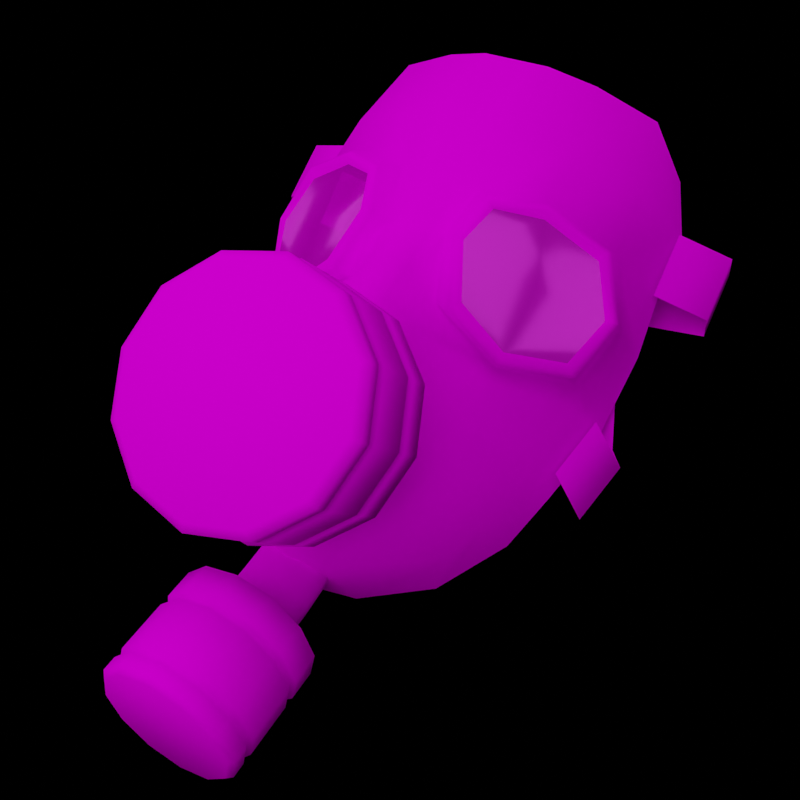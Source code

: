 # Source: gasmask_render.blend  (saved by Blender 3.6.13; exported with 4.5.12 LTS)
import bpy
from mathutils import Matrix  # noqa: F401  (used for matrix-valued properties, if any)

bpy.ops.wm.read_factory_settings(use_empty=True)
scene = bpy.context.scene
scene.name = 'Scene'

# ---- collections
col_collection = bpy.data.collections.new('Collection'); scene.collection.children.link(col_collection)

# ---- images (referenced by path relative to the original .blend; pixels are not part of the script)
import os
ASSET_DIR = os.environ.get("B2B_ASSET_DIR", "")  # directory of the original .blend (textures are referenced by path, not embedded)
HERE = os.path.dirname(os.path.abspath(__file__))  # packed textures are extracted next to this script under _unpacked/

def load_image(name, relpath, width, height, colorspace="sRGB"):
    """Load a texture the original file referenced (path relative to the .blend, or extracted next to this script)."""
    p = next((c for c in (os.path.join(HERE, relpath), os.path.join(ASSET_DIR, relpath)) if relpath and os.path.exists(c)), "")
    if p:
        img = bpy.data.images.load(p, check_existing=True)
        img.name = name
    else:  # same state as the original file: an image datablock whose file is absent (Cycles renders it pink)
        img = bpy.data.images.new(name, width, height)
        img.source = "FILE"
        img.filepath = "//" + (relpath or name)
    img.colorspace_settings.name = colorspace
    return img
img_gas_mask_png = load_image('gas_mask.png', 'gas_mask.png', 1024, 1024, 'sRGB')

# ---- materials (node trees are filled in below, after node groups)
mat_gas_mask = bpy.data.materials.new('gas_mask')
mat_gas_mask.use_transparent_shadow = False
mat_gas_mask.diffuse_color = (0.5882, 0.5882, 0.5882, 1.0)
mat_gas_mask.roughness = 0.0
mat_gas_mask.specular_intensity = 1.0
mat_gas_mask.metallic = 0.3
mat_lens = bpy.data.materials.new('lens')
mat_lens.use_transparent_shadow = False
mat_lens.diffuse_color = (0.5882, 0.5882, 0.5882, 1.0)
mat_lens.roughness = 0.0
mat_lens.specular_intensity = 1.0
mat_lens.metallic = 0.3

# ---- material node trees
mat_gas_mask.use_nodes = True; mat_gas_mask.node_tree.nodes.clear()
_N = mat_gas_mask.node_tree.nodes; _L = mat_gas_mask.node_tree.links
n0 = _N.new('ShaderNodeBsdfPrincipled'); n0.name = 'Principled BSDF'; n0.location = (10, 300)
n0.distribution = 'GGX'
n0.subsurface_method = 'RANDOM_WALK_SKIN'
n0.inputs[2].default_value = 0.0
n0.inputs[3].default_value = 1.45
n0.inputs[13].default_value = 0.0
n0.inputs[27].default_value = (0.0, 0.0, 0.0, 1.0)
n0.inputs[28].default_value = 1.0
n1 = _N.new('ShaderNodeOutputMaterial'); n1.name = 'Material Output'; n1.location = (300, 300)
n2 = _N.new('ShaderNodeNormalMap'); n2.name = 'Normal Map'; n2.location = (-300, -300)
n2.label = 'Normal/Map'
n3 = _N.new('ShaderNodeTexImage'); n3.name = 'Image Texture'; n3.location = (-300, 600)
n3.image = img_gas_mask_png
_L.new(n0.outputs[0], n1.inputs[0])
_L.new(n2.outputs[0], n0.inputs[5])
_L.new(n3.outputs[0], n0.inputs[0])
n1.is_active_output = True
mat_lens.use_nodes = True; mat_lens.node_tree.nodes.clear()
_N = mat_lens.node_tree.nodes; _L = mat_lens.node_tree.links
n0 = _N.new('ShaderNodeBsdfPrincipled'); n0.name = 'Principled BSDF'; n0.location = (10, 300)
n0.distribution = 'GGX'
n0.subsurface_method = 'RANDOM_WALK_SKIN'
n0.inputs[1].default_value = 0.3
n0.inputs[2].default_value = 0.1746
n0.inputs[3].default_value = 1.45
n0.inputs[4].default_value = 0.6509
n0.inputs[13].default_value = 0.4762
n0.inputs[27].default_value = (0.0, 0.0, 0.0, 1.0)
n0.inputs[28].default_value = 1.0
n1 = _N.new('ShaderNodeOutputMaterial'); n1.name = 'Material Output'; n1.location = (300, 300)
n2 = _N.new('ShaderNodeNormalMap'); n2.name = 'Normal Map'; n2.location = (-300, -300)
n2.label = 'Normal/Map'
n3 = _N.new('ShaderNodeTexImage'); n3.name = 'Image Texture'; n3.location = (-280, 280)
n3.image = img_gas_mask_png
_L.new(n0.outputs[0], n1.inputs[0])
_L.new(n2.outputs[0], n0.inputs[5])
_L.new(n3.outputs[0], n0.inputs[0])
n1.is_active_output = True

# ---- world
world_world = bpy.data.worlds.new('World'); scene.world = world_world
world_world.use_nodes = True; world_world.node_tree.nodes.clear()
_N = world_world.node_tree.nodes; _L = world_world.node_tree.links
n0 = _N.new('ShaderNodeOutputWorld'); n0.name = 'World Output'; n0.location = (300, 300)
n1 = _N.new('ShaderNodeBackground'); n1.name = 'Background'; n1.location = (10, 300)
n1.inputs[0].default_value = (0.0, 0.0, 0.0, 1.0)
_L.new(n1.outputs[0], n0.inputs[0])
n0.is_active_output = True
world_world.color = (0.05088, 0.05088, 0.05088)
world_world.use_sun_shadow = False
world_world.sun_shadow_jitter_overblur = 0.0

# ---- cameras
cam_camera_001 = bpy.data.cameras.new('Camera.001')
cam_camera_001.show_background_images = True

# ---- lights
light_area = bpy.data.lights.new('Area', 'AREA')
light_area.transmission_factor = 0.0
light_area.energy = 21.21
light_area.shadow_maximum_resolution = 0.006
light_area.use_absolute_resolution = True
light_area.size = 1.0
light_area.size_y = 1.0
light_area_004 = bpy.data.lights.new('Area.004', 'AREA')
light_area_004.transmission_factor = 0.0
light_area_004.energy = 2.356
light_area_004.shadow_maximum_resolution = 0.006
light_area_004.use_absolute_resolution = True
light_area_004.size = 1.0
light_area_004.size_y = 1.0

# ---- meshes
me_mesh_008 = bpy.data.meshes.new('Mesh.008')
me_mesh_008.from_pydata([(-0.8559, 3.358, -2.127), (-0.6211, 3.298, -1.402), (-0.4176, 3.102, -1.469), (-0.6317, 3.147, -2.314), (-1.6, 3.01, -2.42), (-1.489, 2.78, -2.593), (-2.54, 2.391, -2.266), (-2.531, 1.958, -2.453), (-2.93, 1.893, -1.447), (-2.854, 1.428, -1.523), (-2.63, 1.765, -0.4863), (-2.57, 1.301, -0.5291), (-1.719, 2.403, -0.1048), (-1.599, 2.169, -0.1416), (-0.9018, 3.001, -0.4962), (-0.6765, 2.917, -0.5287), (-0.9537, 3.356, -2.044), (-0.7456, 3.3, -1.396), (-1.623, 3.034, -2.308), (-2.496, 2.462, -2.165), (-2.864, 2.004, -1.412), (-2.592, 1.889, -0.5351), (-1.757, 2.472, -0.1883), (-1.009, 3.017, -0.5539), (-0.82, 3.304, -1.399), (-2.416, 2.348, -2.091), (-2.762, 1.99, -1.402), (-2.497, 1.994, -0.6187), (-1.756, 2.513, -0.2813), (-0.2093, 3.139, -1.502), (-0.2295, 3.154, -2.307), (-0.2698, 3.403, -0.7486), (-1.585, 2.151, 0.09565), (-0.6925, 3.128, -0.01885), (-0.2754, 3.622, -0.1782), (-1.557, 2.163, 0.7516), (-0.6083, 3.296, 0.7244), (-0.2776, 3.551, 0.4506), (-2.494, 1.231, -0.2162), (-2.294, 1.155, 0.6275), (-2.995, 0.7306, -2.439), (-3.035, 0.5461, -1.54), (-2.947, 0.4032, -0.4842), (-2.947, 0.4179, -0.2959), (-2.692, 0.3462, 0.65), (-0.6332, 2.979, -3.493), (-1.454, 2.643, -3.515), (-2.447, 1.927, -3.521), (-0.2262, 3.012, -3.496), (-2.995, 0.8936, -3.498), (-1.23, 2.342, -4.825), (-2.166, 1.826, -4.785), (-2.667, 1.098, -4.303), (0.03105, 3.138, -1.502), (0.03105, 3.154, -2.307), (0.03105, 3.462, -0.7732), (0.03105, 3.676, -0.1933), (0.03105, 3.56, 0.4683), (0.03105, 3.013, -3.496), (0.03105, 2.665, -4.772), (0.03105, 3.438, 0.7777), (-1.527, 2.333, 1.342), (-2.215, 1.279, 1.145), (-1.479, 2.284, 1.953), (-2.139, 1.251, 1.846), (-1.158, 1.842, 2.9), (-0.568, 2.173, 3.319), (-1.866, 1.2, 2.501), (0.03105, 2.277, 3.477), (-1.614, 0.4538, 2.9), (-0.57, 0.6137, 3.396), (0.03105, 0.8129, 3.659), (-2.308, 0.3177, 1.875), (-2.596, 0.3103, 0.9562), (-0.3355, 3.767, 1.943), (-0.4698, 3.228, 2.013), (-0.3355, 3.808, 1.525), (-0.4724, 3.364, 1.408), (0.03105, 3.82, 1.405), (0.03105, 3.46, 1.226), (-0.5013, 2.665, -4.772), (-0.18, 2.665, -4.772), (-3.845, 0.6138, -2.424), (-3.023, 0.9274, -2.432), (-3.023, 0.9797, -3.495), (-3.845, 0.666, -3.487), (-3.829, 0.2653, -2.305), (-3.829, 0.3176, -3.367), (-2.875, 0.1083, -2.246), (-2.875, 0.122, -3.31), (-3.25, 0.4628, 1.117), (-2.721, 0.7861, 0.6654), (-2.975, 0.8238, -0.2817), (-3.505, 0.5005, 0.1701), (-2.997, 0.2993, 0.8575), (-3.252, 0.337, -0.08959), (-2.662, 0.1159, -0.008868), (-2.916, 0.1256, -0.9569), (0.918, 3.358, -2.127), (0.6938, 3.147, -2.314), (0.4797, 3.102, -1.469), (0.6832, 3.298, -1.402), (1.662, 3.01, -2.42), (1.551, 2.78, -2.593), (2.602, 2.391, -2.266), (2.593, 1.958, -2.453), (2.992, 1.893, -1.447), (2.916, 1.428, -1.523), (2.693, 1.765, -0.4863), (2.632, 1.301, -0.5291), (1.781, 2.403, -0.1048), (1.661, 2.169, -0.1416), (0.9639, 3.001, -0.4962), (0.7386, 2.917, -0.5287), (1.016, 3.356, -2.044), (0.8077, 3.3, -1.396), (1.685, 3.034, -2.308), (2.558, 2.462, -2.165), (2.926, 2.004, -1.412), (2.654, 1.889, -0.535), (1.819, 2.472, -0.1883), (1.071, 3.017, -0.5539), (1.073, 3.287, -1.985), (0.8773, 3.304, -1.399), (1.674, 2.895, -2.219), (2.812, 1.99, -1.387), (2.567, 1.994, -0.6132), (0.2714, 3.139, -1.502), (0.2916, 3.154, -2.307), (0.3319, 3.403, -0.7486), (1.647, 2.151, 0.09566), (0.7546, 3.128, -0.01885), (0.3375, 3.622, -0.1782), (1.62, 2.163, 0.7516), (0.6704, 3.296, 0.7244), (0.3397, 3.551, 0.4506), (2.556, 1.231, -0.2162), (2.356, 1.155, 0.6275), (3.057, 0.7306, -2.439), (3.097, 0.5461, -1.54), (3.009, 0.4032, -0.4842), (3.009, 0.4179, -0.2959), (2.754, 0.3462, 0.65), (0.6953, 2.979, -3.493), (1.516, 2.643, -3.515), (2.509, 1.927, -3.521), (0.2883, 3.012, -3.496), (3.057, 0.8936, -3.498), (0.5634, 2.665, -4.772), (1.292, 2.342, -4.825), (2.228, 1.826, -4.785), (2.73, 1.098, -4.303), (1.589, 2.333, 1.342), (2.277, 1.279, 1.145), (1.541, 2.284, 1.953), (2.201, 1.251, 1.846), (1.22, 1.802, 3.04), (0.6301, 2.131, 3.445), (1.928, 1.2, 2.501), (0.632, 0.5736, 3.536), (1.676, 0.4538, 2.9), (2.371, 0.3177, 1.875), (2.658, 0.3103, 0.9562), (0.3976, 3.767, 1.943), (0.03105, 3.768, 2.044), (0.03105, 3.293, 2.207), (0.5319, 3.228, 2.013), (0.3976, 3.808, 1.525), (0.5345, 3.364, 1.408), (-1.561, 4.284, 0.9885), (-1.803, 3.667, 1.769), (-1.803, 4.076, 1.866), (-0.9015, 4.436, 0.3463), (-0.9015, 4.027, 0.2493), (0.9017, 4.436, 0.3463), (0.9017, 4.027, 0.2493), (0.000107, 4.083, 0.01423), (0.000107, 4.492, 0.1113), (1.562, 4.284, 0.9885), (1.803, 4.076, 1.866), (1.562, 3.868, 2.743), (1.562, 3.459, 2.646), (0.9017, 3.716, 3.385), (0.000108, 3.661, 3.629), (0.000108, 3.265, 3.63), (-0.9015, 3.716, 3.385), (-1.561, 3.868, 2.743), (-1.561, 3.459, 2.646), (1.562, 3.875, 0.8915), (1.803, 3.667, 1.769), (-1.561, 3.875, 0.8915), (-0.9015, 3.307, 3.288), (0.9017, 3.307, 3.288), (1.441, 5.17, 2.98), (1.664, 5.362, 2.171), (1.441, 5.554, 1.361), (0.000108, 4.979, 3.789), (0.8319, 5.03, 3.573), (-1.441, 5.17, 2.98), (-0.8317, 5.03, 3.573), (-1.441, 5.554, 1.361), (-1.664, 5.362, 2.171), (0.000107, 5.746, 0.5519), (-0.8317, 5.695, 0.7688), (0.8319, 5.695, 0.7688), (-1.477, 4.335, 1.051), (-1.705, 4.138, 1.88), (-0.8524, 4.479, 0.4436), (0.8526, 4.479, 0.4436), (0.000107, 4.531, 0.2213), (1.477, 4.335, 1.051), (1.705, 4.138, 1.88), (1.477, 3.941, 2.71), (0.8526, 3.797, 3.317), (0.000108, 3.745, 3.54), (-0.8524, 3.797, 3.317), (-1.477, 3.941, 2.71), (-1.56, 4.43, 1.024), (-1.801, 4.222, 1.9), (-0.9004, 4.582, 0.3828), (0.9006, 4.582, 0.3828), (0.000108, 4.638, 0.148), (1.56, 4.43, 1.024), (1.801, 4.222, 1.9), (1.56, 4.015, 2.777), (0.9006, 3.863, 3.418), (0.000108, 3.807, 3.653), (-0.9004, 3.863, 3.418), (-1.56, 4.015, 2.777), (-1.56, 5.16, 1.197), (-1.801, 4.952, 2.073), (-0.9004, 5.312, 0.5557), (0.9006, 5.312, 0.5557), (0.000107, 5.367, 0.3209), (1.56, 5.16, 1.197), (1.801, 4.952, 2.073), (1.56, 4.744, 2.95), (0.9006, 4.592, 3.591), (0.000108, 4.536, 3.826), (-0.9004, 4.592, 3.591), (-1.56, 4.744, 2.95), (-1.497, 5.22, 1.249), (-1.728, 5.02, 2.09), (-0.864, 5.366, 0.6332), (0.000107, 5.419, 0.4079), (0.8643, 5.366, 0.6332), (1.497, 5.22, 1.249), (1.728, 5.02, 2.09), (1.497, 4.821, 2.93), (0.8643, 4.675, 3.546), (0.000108, 4.622, 3.771), (-0.864, 4.675, 3.546), (-1.497, 4.821, 2.93), (-1.553, 5.296, 1.234), (-1.793, 5.089, 2.106), (-0.8964, 5.447, 0.5949), (0.8966, 5.447, 0.5949), (0.000107, 5.502, 0.3612), (1.553, 5.296, 1.234), (1.793, 5.089, 2.106), (1.553, 4.882, 2.978), (0.8966, 4.731, 3.617), (0.000108, 4.675, 3.85), (-0.8964, 4.731, 3.617), (-1.553, 4.882, 2.978), (-0.8964, 5.644, 0.6418), (0.000107, 5.7, 0.408), (1.793, 5.286, 2.153), (1.553, 5.079, 3.025), (0.8966, 4.928, 3.664), (0.000108, 4.873, 3.897), (-0.8964, 4.928, 3.664), (-1.553, 5.079, 3.025), (-1.553, 5.493, 1.28), (-1.793, 5.286, 2.153), (0.8966, 5.644, 0.6418), (1.553, 5.493, 1.28), (-0.9534, 2.883, 4.679), (-0.9534, 2.679, 4.282), (-1.101, 2.189, 4.534), (-1.101, 2.393, 4.931), (-0.5504, 3.241, 4.495), (0.000108, 3.372, 4.428), (0.5506, 3.241, 4.495), (0.000108, 3.169, 4.031), (0.9537, 2.883, 4.679), (0.9537, 2.679, 4.282), (1.101, 2.393, 4.931), (1.101, 2.189, 4.534), (0.9537, 1.903, 5.182), (0.9537, 1.699, 4.785), (0.5506, 1.544, 5.366), (0.000109, 1.413, 5.433), (-0.5504, 1.544, 5.366), (-0.5504, 1.341, 4.969), (-0.9534, 1.903, 5.182), (-0.9534, 1.699, 4.785), (0.8799, 2.581, 6.41), (1.016, 3.033, 6.178), (0.8799, 3.485, 5.946), (0.000109, 2.129, 6.642), (0.508, 2.25, 6.58), (-0.8797, 2.581, 6.41), (-0.5078, 2.25, 6.58), (-0.8797, 3.485, 5.946), (-1.016, 3.033, 6.178), (0.000108, 3.937, 5.714), (-0.5078, 3.816, 5.776), (0.508, 3.816, 5.776), (-0.9016, 2.887, 4.753), (-1.041, 2.424, 4.99), (-0.5205, 3.226, 4.579), (0.000108, 3.35, 4.515), (0.5207, 3.226, 4.579), (0.9018, 2.887, 4.753), (1.041, 2.424, 4.99), (0.9018, 1.96, 5.228), (0.5207, 1.621, 5.402), (0.000109, 1.497, 5.466), (-0.5205, 1.621, 5.402), (-0.9016, 1.96, 5.228), (-0.9523, 2.955, 4.821), (-1.1, 2.466, 5.072), (-0.5498, 3.313, 4.638), (0.000109, 3.444, 4.57), (0.55, 3.313, 4.638), (0.9526, 2.955, 4.821), (1.1, 2.466, 5.072), (0.9526, 1.976, 5.324), (0.55, 1.618, 5.507), (0.000109, 1.487, 5.575), (-0.5498, 1.618, 5.507), (-0.9523, 1.976, 5.324), (-0.9523, 3.318, 5.529), (-1.1, 2.829, 5.78), (-0.5498, 3.676, 5.345), (0.000109, 3.807, 5.278), (0.55, 3.676, 5.345), (0.9526, 3.318, 5.529), (1.1, 2.829, 5.78), (0.9526, 2.339, 6.031), (0.55, 1.981, 6.215), (0.000109, 1.85, 6.282), (-0.5498, 1.981, 6.215), (-0.9523, 2.339, 6.031), (-0.9139, 3.332, 5.605), (-1.055, 2.863, 5.846), (-0.5276, 3.676, 5.429), (0.5278, 3.676, 5.429), (0.000108, 3.802, 5.364), (0.9141, 3.332, 5.605), (1.055, 2.863, 5.846), (0.9141, 2.393, 6.087), (0.5278, 2.05, 6.264), (0.000109, 1.924, 6.328), (-0.5276, 2.05, 6.264), (-0.9139, 2.393, 6.087), (-0.9481, 3.384, 5.663), (-1.095, 2.897, 5.913), (-0.5473, 3.74, 5.48), (0.5475, 3.74, 5.48), (0.000108, 3.871, 5.413), (0.9483, 3.384, 5.663), (1.095, 2.897, 5.913), (0.9483, 2.41, 6.163), (0.5475, 2.053, 6.346), (0.000109, 1.923, 6.412), (-0.5473, 2.053, 6.346), (-0.9481, 2.41, 6.163), (-0.9481, 3.482, 5.854), (-0.5473, 3.839, 5.671), (0.000109, 3.969, 5.604), (0.5475, 3.839, 5.671), (0.9483, 2.508, 6.354), (0.5475, 2.152, 6.537), (-0.5473, 2.152, 6.537), (-0.9481, 2.508, 6.354), (-1.095, 2.995, 6.104), (0.9483, 3.482, 5.854), (1.095, 2.995, 6.104), (0.000109, 2.021, 6.604), (-0.4772, 1.944, 4.659), (-0.2755, 1.764, 4.751), (0.000109, 1.699, 4.785), (0.000109, 1.209, 5.036), (0.2757, 1.764, 4.751), (0.5506, 1.341, 4.969), (0.4775, 1.944, 4.659), (0.4775, 2.434, 4.408), (0.5506, 3.037, 4.098), (0.000109, 2.68, 4.282), (-0.2755, 2.614, 4.316), (-0.5504, 3.037, 4.098), (-0.5511, 1.908, 3.986), (-0.5511, 2.189, 4.534), (-0.4772, 2.434, 4.408), (-0.4772, 2.153, 3.86), (-0.4772, 1.663, 4.112), (-0.2755, 1.484, 4.204), (0.000108, 1.418, 4.238), (0.2757, 1.484, 4.204), (0.4775, 1.663, 4.112), (0.5513, 1.908, 3.986), (0.5513, 2.189, 4.534), (0.4775, 2.153, 3.865), (0.2757, 2.331, 3.786), (0.2757, 2.614, 4.316), (0.000109, 2.393, 3.773), (-0.2755, 2.332, 3.779), (-0.5511, 1.682, 3.37), (-0.4772, 1.945, 3.391), (-0.4772, 1.411, 3.406), (-0.2755, 1.209, 3.452), (0.000108, 1.13, 3.51), (0.2757, 1.208, 3.46), (0.4775, 1.411, 3.406), (0.5513, 1.678, 3.389), (0.4775, 1.924, 3.465), (0.2757, 2.13, 3.408), (0.000108, 2.211, 3.389), (-0.2755, 2.145, 3.351), (0.2421, 2.665, -4.772), (3.85, 0.6138, -2.424), (3.85, 0.666, -3.486), (3.028, 0.9797, -3.495), (3.028, 0.9274, -2.432), (3.834, 0.2653, -2.305), (3.834, 0.3176, -3.367), (2.879, 0.1083, -2.246), (2.88, 0.122, -3.31), (3.255, 0.4628, 1.117), (3.51, 0.5005, 0.1701), (2.98, 0.8238, -0.2817), (2.726, 0.7861, 0.6654), (3.002, 0.2993, 0.8575), (3.257, 0.337, -0.08958), (2.667, 0.1159, -0.00886), (2.921, 0.1536, -0.956), (-1.405, 0.00115, -2.25), (1.609, 0.009647, -2.25), (0.000354, -0.01327, -2.251), (-1.264, 0.02887, -0.9603), (-1.246, 0.03622, -0.01165), (1.538, 0.02887, -0.9603), (1.475, 0.03622, -0.01164), (0.04322, 0.01938, -0.01223), (0.04644, 0.01203, -0.9609), (-1.104, 3.014, -0.6251), (-1.75, 2.689, -1.262), (-1.004, 3.287, -1.985), (-1.624, 2.895, -2.234), (1.821, 2.513, -0.2959), (1.126, 2.991, -0.6335), (1.894, 2.625, -1.317), (2.48, 2.348, -2.08)], [(88, 438), (439, 440), (428, 439), (440, 438)], [(227, 228, 216, 215), (450, 18, 19, 25), (448, 24, 449, 450), (106, 108, 109, 107), (135, 134, 131, 132), (110, 112, 113, 111), (112, 115, 101, 113), (2, 1, 15), (118, 119, 108, 106), (64, 67, 65, 63), (116, 117, 104, 102), (124, 122, 123, 453), (6, 19, 18, 4), (22, 28, 27, 21), (120, 121, 112, 110), (410, 409, 393, 396), (24, 17, 449), (16, 449, 17), (104, 106, 107, 105), (122, 124, 116, 114), (26, 20, 27), (21, 27, 20), (93, 90, 91, 92), (454, 125, 118, 117), (447, 23, 24), (165, 68, 157, 166), (29, 2, 31), (15, 31, 2), (114, 116, 102, 98), (11, 10, 8, 9), (134, 133, 130, 131), (15, 14, 12, 13), (102, 104, 105, 103), (11, 38, 13), (213, 214, 183, 182), (139, 138, 105, 107), (140, 139, 107, 109), (141, 140, 109, 136), (426, 428, 429, 427), (144, 143, 99, 103), (145, 144, 103, 105), (390, 406, 405, 407), (147, 145, 105, 138), (143, 146, 128, 99), (314, 315, 287, 285), (61, 63, 75, 77), (52, 49, 51), (47, 51, 49), (48, 58, 59, 81), (53, 55, 129, 127), (408, 396, 395, 391), (56, 57, 135, 132), (59, 58, 146, 421), (60, 57, 36), (37, 36, 57), (70, 65, 67, 69), (61, 35, 62), (79, 168, 134, 60), (166, 154, 152, 168), (346, 345, 333, 334), (130, 137, 136, 111), (126, 451, 120, 119), (31, 55, 53, 29), (422, 426, 427, 423), (11, 42, 43, 38), (68, 66, 71), (7, 40, 41, 9), (70, 71, 66, 65), (131, 130, 111, 113), (163, 167, 78, 164), (166, 163, 164, 165), (36, 77, 79, 60), (133, 153, 137, 130), (378, 379, 363, 362), (335, 336, 324, 323), (185, 186, 187, 191), (425, 422, 423, 424), (142, 137, 153, 162), (411, 412, 398, 397), (433, 430, 431, 432), (430, 434, 435, 431), (94, 95, 96), (97, 96, 95), (3, 0, 1, 2), (5, 4, 0, 3), (7, 6, 4, 5), (9, 8, 6, 7), (413, 414, 400, 399), (13, 12, 10, 11), (155, 158, 160, 161), (100, 113, 101), (78, 76, 74, 164), (0, 16, 17, 1), (4, 18, 16, 0), (117, 118, 106, 104), (8, 20, 19, 6), (10, 21, 20, 8), (12, 22, 21, 10), (95, 94, 90, 93), (17, 24, 23, 14), (114, 115, 122), (123, 122, 115), (18, 450, 449, 16), (157, 71, 159, 156), (20, 26, 25, 19), (119, 118, 126), (125, 126, 118), (119, 120, 110, 108), (23, 447, 28, 22), (452, 123, 121), (2, 29, 30, 3), (113, 100, 129), (127, 129, 100), (13, 32, 33, 15), (15, 33, 34, 31), (182, 183, 184, 192), (33, 36, 37, 34), (109, 111, 136), (38, 39, 32, 13), (39, 62, 35, 32), (451, 452, 121, 120), (202, 204, 275, 266), (383, 385, 386, 384), (38, 43, 44, 39), (128, 127, 100, 99), (363, 364, 352, 351), (30, 48, 45, 3), (252, 242, 230, 240), (45, 80, 50, 46), (46, 50, 51, 47), (48, 81, 80, 45), (145, 147, 150), (151, 150, 147), (29, 53, 54, 30), (32, 35, 36, 33), (34, 56, 55, 31), (328, 329, 317, 316), (30, 54, 58, 48), (135, 57, 134), (60, 134, 57), (77, 36, 35, 61), (152, 153, 133), (216, 206, 171, 186), (418, 419, 407, 405), (62, 64, 63, 61), (1, 17, 14, 15), (155, 154, 158), (156, 158, 154), (168, 167, 163, 166), (125, 453, 451, 126), (157, 156, 154, 166), (68, 71, 157), (69, 67, 64, 72), (64, 62, 73, 72), (62, 39, 44, 73), (63, 65, 66, 75), (79, 78, 167, 168), (74, 76, 77, 75), (76, 78, 79, 77), (379, 373, 364, 363), (336, 337, 325, 324), (392, 278, 277, 281), (381, 394, 393, 397), (396, 393, 394, 395), (283, 285, 286, 389), (191, 184, 183, 185), (409, 411, 397, 393), (373, 374, 365, 364), (188, 189, 175), (176, 175, 173), (190, 173, 170), (173, 175, 170), (187, 170, 191), (184, 191, 192), (406, 390, 284, 389), (175, 189, 192), (192, 189, 181), (194, 195, 193), (197, 193, 196), (199, 196, 198), (170, 175, 192, 191), (201, 198, 200), (203, 200, 202), (200, 198, 202), (193, 195, 202), (202, 195, 204), (205, 207, 172, 169), (208, 210, 178, 174), (209, 208, 174, 177), (215, 216, 186, 185), (206, 205, 169, 171), (207, 209, 177, 172), (210, 211, 179, 178), (214, 215, 185, 183), (162, 153, 155, 161), (212, 213, 182, 180), (211, 212, 180, 179), (224, 225, 213, 212), (101, 98, 99, 100), (226, 227, 215, 214), (223, 224, 212, 211), (219, 221, 209, 207), (218, 217, 205, 206), (228, 218, 206, 216), (220, 222, 210, 208), (222, 223, 211, 210), (217, 219, 207, 205), (221, 220, 208, 209), (225, 226, 214, 213), (287, 289, 290, 288), (280, 277, 278, 279), (344, 334, 322, 332), (169, 172, 173, 190), (338, 339, 327, 326), (266, 275, 256, 257), (265, 266, 257, 255), (342, 343, 331, 330), (295, 280, 279, 296), (398, 399, 383, 382), (190, 170, 171, 169), (341, 342, 330, 329), (248, 249, 237, 236), (245, 246, 234, 232), (251, 252, 240, 239), (233, 231, 243, 244), (249, 250, 238, 237), (247, 248, 236, 235), (241, 243, 231, 229), (98, 102, 103, 99), (244, 245, 232, 233), (242, 241, 229, 230), (250, 251, 239, 238), (246, 247, 235, 234), (258, 259, 247, 246), (259, 260, 248, 247), (261, 262, 250, 249), (255, 257, 244, 243), (253, 255, 243, 241), (257, 256, 245, 244), (264, 254, 242, 252), (254, 253, 241, 242), (262, 263, 251, 250), (263, 264, 252, 251), (419, 420, 408, 407), (260, 261, 249, 248), (361, 359, 370, 371), (333, 335, 323, 321), (399, 400, 385, 383), (372, 378, 362, 360), (369, 370, 359, 357), (291, 292, 384, 386), (269, 270, 262, 261), (58, 54, 128, 146), (376, 377, 358, 368), (272, 274, 254, 264), (267, 268, 260, 259), (400, 401, 387, 385), (199, 198, 272, 271), (204, 195, 276, 275), (197, 196, 270, 269), (203, 202, 266, 265), (198, 201, 274, 272), (201, 200, 273, 274), (164, 74, 75, 165), (265, 273, 200, 203), (196, 199, 271, 270), (267, 276, 195, 194), (193, 197, 269, 268), (194, 193, 268, 267), (273, 265, 255, 253), (192, 181, 180, 182), (186, 171, 170, 187), (179, 180, 181, 189), (386, 290, 289, 291), (343, 344, 332, 331), (285, 287, 288, 286), (188, 175, 174, 178), (292, 293, 294, 384), (274, 273, 253, 254), (371, 372, 360, 361), (298, 299, 297), (301, 297, 300), (303, 300, 302), (300, 297, 302), (305, 302, 304), (307, 304, 306), (395, 394, 279, 278), (297, 299, 306), (306, 299, 308), (315, 316, 289, 287), (320, 310, 280, 295), (319, 320, 295, 293), (310, 309, 277, 280), (309, 311, 281, 277), (313, 314, 285, 283), (256, 258, 246, 245), (311, 312, 282, 281), (316, 317, 291, 289), (317, 318, 292, 291), (312, 313, 283, 282), (318, 319, 293, 292), (327, 328, 316, 315), (331, 332, 320, 319), (330, 331, 319, 318), (326, 327, 315, 314), (322, 321, 309, 310), (323, 324, 312, 311), (442, 96, 97, 441), (332, 322, 310, 320), (321, 323, 311, 309), (329, 330, 318, 317), (325, 326, 314, 313), (324, 325, 313, 312), (234, 235, 223, 222), (232, 234, 222, 220), (340, 341, 329, 328), (172, 177, 176, 173), (229, 231, 219, 217), (334, 333, 321, 322), (233, 232, 220, 221), (375, 376, 368, 367), (239, 240, 228, 227), (178, 179, 189, 188), (235, 236, 224, 223), (339, 340, 328, 327), (351, 352, 340, 339), (350, 351, 339, 338), (354, 355, 343, 342), (345, 347, 335, 333), (347, 349, 336, 335), (348, 350, 338, 337), (355, 356, 344, 343), (356, 346, 334, 344), (349, 348, 337, 336), (352, 353, 341, 340), (353, 354, 342, 341), (417, 418, 405, 404), (365, 366, 354, 353), (154, 155, 153, 152), (357, 359, 347, 345), (368, 358, 346, 356), (358, 357, 345, 346), (361, 360, 348, 349), (362, 363, 351, 350), (359, 361, 349, 347), (364, 365, 353, 352), (360, 362, 350, 348), (366, 367, 355, 354), (367, 368, 356, 355), (282, 283, 389, 284), (276, 267, 259, 258), (397, 398, 382, 381), (230, 229, 217, 218), (240, 230, 218, 228), (293, 295, 296, 294), (377, 369, 357, 358), (236, 237, 225, 224), (380, 375, 367, 366), (271, 272, 264, 263), (237, 238, 226, 225), (268, 269, 261, 260), (303, 302, 376, 375), (373, 379, 298, 297), (369, 377, 305, 304), (301, 300, 380, 374), (375, 380, 300, 303), (307, 306, 371, 370), (297, 301, 374, 373), (308, 299, 378, 372), (299, 298, 379, 378), (302, 305, 377, 376), (444, 443, 437, 436), (306, 308, 372, 371), (403, 388, 286, 288), (387, 403, 288, 290), (290, 386, 385, 387), (390, 391, 392, 284), (382, 383, 384, 294), (121, 123, 115, 112), (381, 382, 294, 296), (394, 381, 296, 279), (391, 395, 278, 392), (388, 406, 389, 286), (193, 202, 198, 196), (302, 297, 306, 304), (281, 282, 284, 392), (401, 402, 403, 387), (270, 271, 263, 262), (337, 338, 326, 325), (238, 239, 227, 226), (374, 380, 366, 365), (275, 276, 258, 256), (149, 148, 143, 144), (132, 131, 113, 129), (414, 415, 401, 400), (445, 446, 443, 444), (124, 454, 117, 116), (150, 149, 144, 145), (412, 413, 399, 398), (148, 421, 146, 143), (407, 408, 391, 390), (420, 410, 396, 408), (3, 45, 46, 5), (404, 402, 417), (416, 417, 402), (37, 57, 56, 34), (5, 46, 47, 7), (304, 307, 370, 369), (142, 141, 136, 137), (441, 446, 445, 442), (177, 174, 175, 176), (231, 233, 221, 219), (55, 56, 132, 129), (87, 86, 82, 85), (89, 88, 86, 87), (14, 23, 22, 12), (108, 110, 111, 109), (437, 435, 436), (434, 436, 435), (85, 82, 83, 84), (54, 53, 127, 128), (388, 403, 402, 404), (66, 68, 165, 75), (404, 405, 406, 388), (7, 47, 49, 40), (9, 41, 42, 11), (415, 416, 402, 401), (24, 28, 447), (448, 28, 24), (158, 156, 159, 160), (115, 114, 98, 101), (450, 26, 448), (25, 26, 450), (123, 452, 451), (453, 123, 451), (168, 152, 133, 134), (26, 27, 28, 448), (124, 453, 125), (454, 124, 125)])
me_mesh_008.polygons.foreach_set('use_smooth', [True] * 439)
me_mesh_008.polygons.foreach_set('material_index', [0, 0, 1, 0, 0, 0, 0, 0, 0, 0, 0, 1, 0, 0, 0, 0, 0, 0, 0, 0, 0, 0, 0, 0, 0, 0, 0, 0, 0, 0, 0, 0, 0, 0, 0, 0, 0, 0, 0, 0, 0, 0, 0, 0, 0, 0, 0, 0, 0, 0, 0, 0, 0, 0, 0, 0, 0, 0, 0, 0, 0, 0, 0, 0, 0, 0, 0, 0, 0, 0, 0, 0, 0, 0, 0, 0, 0, 0, 0, 0, 0, 0, 0, 0, 0, 0, 0, 0, 0, 0, 0, 0, 0, 0, 0, 0, 0, 0, 0, 0, 0, 0, 0, 0, 0, 0, 0, 0, 0, 0, 0, 0, 0, 0, 0, 0, 0, 0, 0, 0, 0, 0, 0, 0, 0, 0, 0, 0, 0, 0, 0, 0, 0, 0, 0, 0, 0, 0, 0, 0, 0, 0, 0, 0, 0, 0, 0, 0, 0, 1, 0, 0, 0, 0, 0, 0, 0, 0, 0, 0, 0, 0, 0, 0, 0, 0, 0, 0, 0, 0, 0, 0, 0, 0, 0, 0, 0, 0, 0, 0, 0, 0, 0, 0, 0, 0, 0, 0, 0, 0, 0, 0, 0, 0, 0, 0, 0, 0, 0, 0, 0, 0, 0, 0, 0, 0, 0, 0, 0, 0, 0, 0, 0, 0, 0, 0, 0, 0, 0, 0, 0, 0, 0, 0, 0, 0, 0, 0, 0, 0, 0, 0, 0, 0, 0, 0, 0, 0, 0, 0, 0, 0, 0, 0, 0, 0, 0, 0, 0, 0, 0, 0, 0, 0, 0, 0, 0, 0, 0, 0, 0, 0, 0, 0, 0, 0, 0, 0, 0, 0, 0, 0, 0, 0, 0, 0, 0, 0, 0, 0, 0, 0, 0, 0, 0, 0, 0, 0, 0, 0, 0, 0, 0, 0, 0, 0, 0, 0, 0, 0, 0, 0, 0, 0, 0, 0, 0, 0, 0, 0, 0, 0, 0, 0, 0, 0, 0, 0, 0, 0, 0, 0, 0, 0, 0, 0, 0, 0, 0, 0, 0, 0, 0, 0, 0, 0, 0, 0, 0, 0, 0, 0, 0, 0, 0, 0, 0, 0, 0, 0, 0, 0, 0, 0, 0, 0, 0, 0, 0, 0, 0, 0, 0, 0, 0, 0, 0, 0, 0, 0, 0, 0, 0, 0, 0, 0, 0, 0, 0, 0, 0, 0, 0, 0, 0, 0, 0, 0, 0, 0, 0, 0, 0, 0, 0, 0, 0, 0, 0, 0, 0, 0, 0, 0, 0, 0, 0, 0, 0, 0, 0, 0, 0, 0, 0, 0, 0, 0, 0, 0, 0, 0, 0, 0, 0, 0, 0, 1, 1, 0, 0, 1, 1, 1, 1, 0, 1, 1, 1])
_uv = me_mesh_008.uv_layers.new(name='UVSet0')
_uv.uv.foreach_set('vector', [0.9494, 0.3113, 0.9475, 0.2516, 0.9557, 0.2514, 0.9576, 0.3112, 0.1573, 0.8309, 0.1605, 0.8376, 0.113, 0.829, 0.1157, 0.8223, 0.674, 0.8611, 0.6829, 0.7403, 0.7475, 0.7548, 0.7781, 0.8325, 0.4112, 0.7954, 0.4017, 0.7506, 0.424, 0.7345, 0.4371, 0.795, 0.2612, 0.7062, 0.2774, 0.6927, 0.2882, 0.7245, 0.261, 0.7305, 0.3508, 0.7364, 0.3064, 0.7539, 0.2951, 0.7495, 0.3519, 0.7233, 0.3064, 0.7539, 0.2935, 0.7963, 0.2875, 0.796, 0.2951, 0.7495, 0.2239, 0.7964, 0.2087, 0.7953, 0.2019, 0.7487, 0.4049, 0.7945, 0.3964, 0.7545, 0.4017, 0.7506, 0.4112, 0.7954, 0.1235, 0.6088, 0.1438, 0.5786, 0.1934, 0.5818, 0.1783, 0.6275, 0.3346, 0.8388, 0.3816, 0.8297, 0.3855, 0.8344, 0.3342, 0.8444, 0.984, 0.9166, 0.9402, 0.985, 0.8735, 0.9869, 0.8983, 0.8571, 0.109, 0.8336, 0.113, 0.829, 0.1605, 0.8376, 0.1609, 0.8432, 0.1463, 0.74, 0.1471, 0.7444, 0.1059, 0.7564, 0.1, 0.752, 0.3508, 0.7417, 0.3108, 0.7577, 0.3064, 0.7539, 0.3508, 0.7364, 0.5649, 0.9033, 0.5729, 0.9176, 0.534, 0.9214, 0.5341, 0.9043, 0.1992, 0.7958, 0.2026, 0.7955, 0.1907, 0.8218, 0.1941, 0.825, 0.1907, 0.8218, 0.2026, 0.7955, 0.3855, 0.8344, 0.4112, 0.7954, 0.4371, 0.795, 0.4058, 0.8506, 0.3052, 0.8228, 0.3373, 0.8315, 0.3346, 0.8388, 0.3015, 0.8257, 0.09531, 0.7916, 0.09072, 0.7926, 0.1059, 0.7564, 0.1, 0.752, 0.1059, 0.7564, 0.09072, 0.7926, 0.3286, 0.4348, 0.3362, 0.3553, 0.3906, 0.386, 0.383, 0.4655, 0.3792, 0.8226, 0.3999, 0.7928, 0.4049, 0.7945, 0.3816, 0.8297, 0.1821, 0.7603, 0.1861, 0.7567, 0.1992, 0.7958, 0.2496, 0.6368, 0.2502, 0.5806, 0.2728, 0.5773, 0.2682, 0.6418, 0.235, 0.7982, 0.2239, 0.7964, 0.2336, 0.7571, 0.2019, 0.7487, 0.2336, 0.7571, 0.2239, 0.7964, 0.3015, 0.8257, 0.3346, 0.8388, 0.3342, 0.8444, 0.297, 0.8296, 0.07257, 0.7311, 0.09476, 0.7479, 0.08435, 0.7934, 0.05797, 0.7924, 0.2774, 0.6927, 0.3432, 0.6801, 0.3506, 0.7117, 0.2882, 0.7245, 0.2019, 0.7487, 0.1905, 0.7529, 0.1464, 0.7347, 0.1456, 0.7215, 0.3342, 0.8444, 0.3855, 0.8344, 0.4058, 0.8506, 0.3345, 0.8603, 0.07257, 0.7311, 0.07572, 0.7138, 0.1456, 0.7215, 0.9575, 0.4321, 0.9588, 0.3717, 0.9666, 0.3718, 0.9649, 0.4324, 0.4896, 0.7857, 0.4857, 0.8449, 0.4058, 0.8506, 0.4371, 0.795, 0.4788, 0.7192, 0.4896, 0.7857, 0.4371, 0.795, 0.424, 0.7345, 0.4756, 0.7086, 0.4788, 0.7192, 0.424, 0.7345, 0.4213, 0.7172, 0.6535, 0.5491, 0.6544, 0.5997, 0.5988, 0.5972, 0.598, 0.5462, 0.3352, 0.9123, 0.285, 0.9104, 0.2843, 0.8436, 0.3345, 0.8603, 0.4052, 0.9125, 0.3352, 0.9123, 0.3345, 0.8603, 0.4058, 0.8506, 0.4968, 0.8704, 0.4968, 0.8534, 0.5328, 0.8532, 0.5319, 0.8703, 0.4764, 0.9128, 0.4052, 0.9125, 0.4058, 0.8506, 0.4857, 0.8449, 0.285, 0.9104, 0.2622, 0.9106, 0.2622, 0.843, 0.2843, 0.8436, 0.7962, 0.1389, 0.7983, 0.1967, 0.8074, 0.1963, 0.8053, 0.1384, 0.1694, 0.6534, 0.1783, 0.6275, 0.2309, 0.6414, 0.2294, 0.6651, 0.04051, 0.9626, 0.01642, 0.9119, 0.09748, 0.99, 0.08867, 0.912, 0.09748, 0.99, 0.01642, 0.9119, 0.2327, 0.9105, 0.2474, 0.9106, 0.2473, 0.9892, 0.2344, 0.9891, 0.2481, 0.7984, 0.2484, 0.7578, 0.2633, 0.7574, 0.2611, 0.7984, 0.5335, 0.8873, 0.5341, 0.9043, 0.4971, 0.9045, 0.4969, 0.8875, 0.2487, 0.7313, 0.2489, 0.7046, 0.2612, 0.7062, 0.261, 0.7305, 0.2473, 0.9892, 0.2474, 0.9106, 0.2622, 0.9106, 0.2602, 0.9892, 0.249, 0.6913, 0.2489, 0.7046, 0.2207, 0.6922, 0.2366, 0.706, 0.2207, 0.6922, 0.2489, 0.7046, 0.208, 0.5061, 0.1934, 0.5818, 0.1438, 0.5786, 0.137, 0.5283, 0.1694, 0.6534, 0.1551, 0.6783, 0.1076, 0.6423, 0.2492, 0.6729, 0.2692, 0.6655, 0.2774, 0.6927, 0.249, 0.6913, 0.2682, 0.6418, 0.321, 0.629, 0.3293, 0.6551, 0.2692, 0.6655, 0.6999, 0.537, 0.6979, 0.5932, 0.7064, 0.5935, 0.7084, 0.5372, 0.3506, 0.7117, 0.4074, 0.6698, 0.4213, 0.7172, 0.3519, 0.7233, 0.3908, 0.7585, 0.35, 0.7466, 0.3508, 0.7417, 0.3964, 0.7545, 0.2336, 0.7571, 0.2484, 0.7578, 0.2481, 0.7984, 0.235, 0.7982, 0.6474, 0.5309, 0.6535, 0.5491, 0.598, 0.5462, 0.5918, 0.528, 0.07257, 0.7311, 0.0175, 0.7143, 0.02103, 0.7036, 0.07572, 0.7138, 0.2502, 0.5806, 0.2267, 0.5807, 0.2496, 0.5098, 0.08833, 0.8497, 0.007312, 0.8426, 0.004607, 0.7819, 0.05797, 0.7924, 0.208, 0.5061, 0.2496, 0.5098, 0.2267, 0.5807, 0.1934, 0.5818, 0.2882, 0.7245, 0.3506, 0.7117, 0.3519, 0.7233, 0.2951, 0.7495, 0.4591, 0.5628, 0.4255, 0.5628, 0.4158, 0.5334, 0.4672, 0.5335, 0.4342, 0.4803, 0.468, 0.4508, 0.4924, 0.469, 0.471, 0.5032, 0.2207, 0.6922, 0.2294, 0.6651, 0.2492, 0.6729, 0.249, 0.6913, 0.3432, 0.6801, 0.3912, 0.6453, 0.4074, 0.6698, 0.3506, 0.7117, 0.6674, 0.1426, 0.6695, 0.199, 0.6913, 0.1985, 0.6892, 0.1419, 0.704, 0.6498, 0.7007, 0.7061, 0.7783, 0.7109, 0.7816, 0.6551, 0.965, 0.311, 0.9631, 0.2512, 0.9906, 0.2497, 0.9926, 0.3096, 0.6485, 0.4849, 0.6474, 0.5309, 0.5918, 0.528, 0.593, 0.482, 0.4568, 0.6528, 0.4074, 0.6698, 0.3912, 0.6453, 0.4506, 0.6349, 0.5781, 0.9336, 0.5813, 0.9506, 0.5341, 0.9552, 0.5339, 0.9384, 0.3869, 0.3273, 0.3305, 0.3541, 0.3284, 0.2743, 0.3848, 0.2474, 0.3305, 0.3541, 0.3012, 0.3404, 0.2991, 0.2605, 0.3284, 0.2743, 0.306, 0.367, 0.2984, 0.4465, 0.2525, 0.4225, 0.244, 0.502, 0.2525, 0.4225, 0.2984, 0.4465, 0.2112, 0.8431, 0.1986, 0.8289, 0.2087, 0.7953, 0.2239, 0.7964, 0.1605, 0.8593, 0.1609, 0.8432, 0.1986, 0.8289, 0.2112, 0.8431, 0.08833, 0.8497, 0.109, 0.8336, 0.1609, 0.8432, 0.1605, 0.8593, 0.05797, 0.7924, 0.08435, 0.7934, 0.109, 0.8336, 0.08833, 0.8497, 0.5814, 0.7732, 0.5809, 0.7905, 0.534, 0.7859, 0.5348, 0.769, 0.1456, 0.7215, 0.1464, 0.7347, 0.09476, 0.7479, 0.07257, 0.7311, 0.3761, 0.6114, 0.3564, 0.5807, 0.3644, 0.5301, 0.4223, 0.583, 0.2722, 0.7968, 0.2951, 0.7495, 0.2875, 0.796, 0.4158, 0.5334, 0.4255, 0.5041, 0.4592, 0.5041, 0.4672, 0.5335, 0.1986, 0.8289, 0.1941, 0.825, 0.2026, 0.7955, 0.2087, 0.7953, 0.1609, 0.8432, 0.1605, 0.8376, 0.1941, 0.825, 0.1986, 0.8289, 0.3816, 0.8297, 0.4049, 0.7945, 0.4112, 0.7954, 0.3855, 0.8344, 0.08435, 0.7934, 0.09072, 0.7926, 0.113, 0.829, 0.109, 0.8336, 0.09476, 0.7479, 0.1, 0.752, 0.09072, 0.7926, 0.08435, 0.7934, 0.1464, 0.7347, 0.1463, 0.74, 0.1, 0.752, 0.09476, 0.7479, 0.2984, 0.4465, 0.306, 0.367, 0.3362, 0.3553, 0.3286, 0.4348, 0.2026, 0.7955, 0.1992, 0.7958, 0.1861, 0.7567, 0.1905, 0.7529, 0.3015, 0.8257, 0.2935, 0.7963, 0.3052, 0.8228, 0.2967, 0.7967, 0.3052, 0.8228, 0.2935, 0.7963, 0.1605, 0.8376, 0.1573, 0.8309, 0.1907, 0.8218, 0.1941, 0.825, 0.2728, 0.5773, 0.2496, 0.5098, 0.2897, 0.5021, 0.3053, 0.5782, 0.09072, 0.7926, 0.09531, 0.7916, 0.1157, 0.8223, 0.113, 0.829, 0.3964, 0.7545, 0.4049, 0.7945, 0.3908, 0.7585, 0.3999, 0.7928, 0.3908, 0.7585, 0.4049, 0.7945, 0.3964, 0.7545, 0.3508, 0.7417, 0.3508, 0.7364, 0.4017, 0.7506, 0.1861, 0.7567, 0.1821, 0.7603, 0.1471, 0.7444, 0.1463, 0.74, 0.3135, 0.7613, 0.2967, 0.7967, 0.3108, 0.7577, 0.2239, 0.7964, 0.235, 0.7982, 0.2333, 0.8429, 0.2112, 0.8431, 0.2951, 0.7495, 0.2722, 0.7968, 0.2633, 0.7574, 0.2611, 0.7984, 0.2633, 0.7574, 0.2722, 0.7968, 0.1456, 0.7215, 0.147, 0.7099, 0.2092, 0.7239, 0.2019, 0.7487, 0.2019, 0.7487, 0.2092, 0.7239, 0.2363, 0.7303, 0.2336, 0.7571, 0.9649, 0.4324, 0.9666, 0.3718, 0.9928, 0.3715, 0.9922, 0.433, 0.2092, 0.7239, 0.2207, 0.6922, 0.2366, 0.706, 0.2363, 0.7303, 0.424, 0.7345, 0.3519, 0.7233, 0.4213, 0.7172, 0.07572, 0.7138, 0.09076, 0.6665, 0.147, 0.7099, 0.1456, 0.7215, 0.09076, 0.6665, 0.1076, 0.6423, 0.1551, 0.6783, 0.147, 0.7099, 0.35, 0.7466, 0.3135, 0.7613, 0.3108, 0.7577, 0.3508, 0.7417, 0.08123, 0.1981, 0.1285, 0.1984, 0.1307, 0.2066, 0.07907, 0.2063, 0.4415, 0.07761, 0.4331, 0.08941, 0.4069, 0.07968, 0.4237, 0.0561, 0.07572, 0.7138, 0.02103, 0.7036, 0.04162, 0.6481, 0.09076, 0.6665, 0.2622, 0.843, 0.2611, 0.7984, 0.2722, 0.7968, 0.2843, 0.8436, 0.6913, 0.1985, 0.6928, 0.2551, 0.7012, 0.2548, 0.6996, 0.1982, 0.2333, 0.8429, 0.2327, 0.9105, 0.2098, 0.9102, 0.2112, 0.8431, 0.8931, 0.255, 0.8908, 0.1961, 0.8971, 0.1959, 0.8994, 0.2549, 0.2098, 0.9102, 0.2147, 0.9886, 0.1645, 0.9934, 0.1594, 0.9118, 0.1594, 0.9118, 0.1645, 0.9934, 0.09748, 0.99, 0.08867, 0.912, 0.2327, 0.9105, 0.2344, 0.9891, 0.2147, 0.9886, 0.2098, 0.9102, 0.4052, 0.9125, 0.4764, 0.9128, 0.3964, 0.99, 0.4526, 0.9629, 0.3964, 0.99, 0.4764, 0.9128, 0.235, 0.7982, 0.2481, 0.7984, 0.2478, 0.843, 0.2333, 0.8429, 0.147, 0.7099, 0.1551, 0.6783, 0.2207, 0.6922, 0.2092, 0.7239, 0.2363, 0.7303, 0.2487, 0.7313, 0.2484, 0.7578, 0.2336, 0.7571, 0.7887, 0.2548, 0.7895, 0.3123, 0.8005, 0.3121, 0.7997, 0.2544, 0.2333, 0.8429, 0.2478, 0.843, 0.2474, 0.9106, 0.2327, 0.9105, 0.2612, 0.7062, 0.2489, 0.7046, 0.2774, 0.6927, 0.249, 0.6913, 0.2774, 0.6927, 0.2489, 0.7046, 0.2294, 0.6651, 0.2207, 0.6922, 0.1551, 0.6783, 0.1694, 0.6534, 0.3293, 0.6551, 0.3912, 0.6453, 0.3432, 0.6801, 0.9557, 0.2514, 0.9533, 0.1918, 0.9607, 0.1915, 0.9631, 0.2512, 0.5585, 0.8526, 0.5576, 0.8699, 0.5319, 0.8703, 0.5328, 0.8532, 0.1076, 0.6423, 0.1235, 0.6088, 0.1783, 0.6275, 0.1694, 0.6534, 0.2087, 0.7953, 0.2026, 0.7955, 0.1905, 0.7529, 0.2019, 0.7487, 0.3761, 0.6114, 0.321, 0.629, 0.3564, 0.5807, 0.3053, 0.5782, 0.3564, 0.5807, 0.321, 0.629, 0.4158, 0.434, 0.452, 0.4211, 0.468, 0.4508, 0.4342, 0.4803, 0.9358, 0.7426, 0.8983, 0.8571, 0.791, 0.829, 0.8483, 0.7426, 0.2728, 0.5773, 0.3053, 0.5782, 0.321, 0.629, 0.2682, 0.6418, 0.2502, 0.5806, 0.2496, 0.5098, 0.2728, 0.5773, 0.137, 0.5283, 0.1438, 0.5786, 0.1235, 0.6088, 0.07812, 0.5793, 0.1235, 0.6088, 0.1076, 0.6423, 0.04841, 0.6303, 0.07812, 0.5793, 0.1076, 0.6423, 0.09076, 0.6665, 0.04162, 0.6481, 0.04841, 0.6303, 0.1783, 0.6275, 0.1934, 0.5818, 0.2267, 0.5807, 0.2309, 0.6414, 0.4162, 0.3904, 0.4484, 0.3904, 0.452, 0.4211, 0.4158, 0.434, 0.468, 0.3301, 0.452, 0.3597, 0.4158, 0.3468, 0.4342, 0.3006, 0.452, 0.3597, 0.4484, 0.3904, 0.4162, 0.3904, 0.4158, 0.3468, 0.6695, 0.199, 0.6711, 0.2554, 0.6928, 0.2551, 0.6913, 0.1985, 0.7001, 0.02832, 0.7034, 0.08434, 0.7822, 0.08192, 0.779, 0.02443, 0.8455, 0.6593, 0.849, 0.6021, 0.8041, 0.5991, 0.8014, 0.656, 0.4973, 0.9388, 0.4972, 0.9217, 0.534, 0.9214, 0.5339, 0.9384, 0.5341, 0.9043, 0.534, 0.9214, 0.4972, 0.9217, 0.4971, 0.9045, 0.8026, 0.0806, 0.8053, 0.1384, 0.8511, 0.1373, 0.8485, 0.07878, 0.9926, 0.3096, 0.9928, 0.3715, 0.9666, 0.3718, 0.965, 0.311, 0.5729, 0.9176, 0.5781, 0.9336, 0.5339, 0.9384, 0.534, 0.9214, 0.6711, 0.2554, 0.6721, 0.3117, 0.6938, 0.3116, 0.6928, 0.2551, 0.5081, 0.2344, 0.4908, 0.2588, 0.5109, 0.2046, 0.4985, 0.1774, 0.5109, 0.2046, 0.4741, 0.1601, 0.4443, 0.1573, 0.4741, 0.1601, 0.417, 0.1697, 0.4741, 0.1601, 0.5109, 0.2046, 0.417, 0.1697, 0.3997, 0.1941, 0.417, 0.1697, 0.3969, 0.2239, 0.4068, 0.2532, 0.3969, 0.2239, 0.4337, 0.2685, 0.464, 0.1267, 0.4771, 0.1207, 0.4949, 0.1422, 0.4686, 0.1543, 0.5109, 0.2046, 0.4908, 0.2588, 0.4337, 0.2685, 0.4337, 0.2685, 0.4908, 0.2588, 0.4635, 0.2713, 0.1931, 0.1339, 0.1695, 0.1748, 0.1929, 0.08664, 0.1695, 0.04554, 0.1929, 0.08664, 0.1286, 0.02187, 0.08136, 0.02184, 0.1286, 0.02187, 0.04051, 0.04568, 0.417, 0.1697, 0.5109, 0.2046, 0.4337, 0.2685, 0.3969, 0.2239, 0.01661, 0.08649, 0.04051, 0.04568, 0.01656, 0.1337, 0.04016, 0.1747, 0.01656, 0.1337, 0.08123, 0.1981, 0.01656, 0.1337, 0.04051, 0.04568, 0.08123, 0.1981, 0.1929, 0.08664, 0.1695, 0.1748, 0.08123, 0.1981, 0.08123, 0.1981, 0.1695, 0.1748, 0.1285, 0.1984, 0.9503, 0.1323, 0.9467, 0.07295, 0.9544, 0.07252, 0.9577, 0.132, 0.9466, 0.6699, 0.9502, 0.6104, 0.9575, 0.6109, 0.9537, 0.6705, 0.9424, 0.728, 0.9466, 0.6699, 0.9537, 0.6705, 0.9488, 0.73, 0.9576, 0.3112, 0.9557, 0.2514, 0.9631, 0.2512, 0.965, 0.311, 0.9533, 0.1918, 0.9503, 0.1323, 0.9577, 0.132, 0.9607, 0.1915, 0.9467, 0.07295, 0.9424, 0.01542, 0.95, 0.0131, 0.9544, 0.07252, 0.9502, 0.6104, 0.9532, 0.5511, 0.9605, 0.5515, 0.9575, 0.6109, 0.9588, 0.3717, 0.9576, 0.3112, 0.965, 0.311, 0.9666, 0.3718, 0.4506, 0.6349, 0.3912, 0.6453, 0.3761, 0.6114, 0.4223, 0.583, 0.9556, 0.4917, 0.9575, 0.4321, 0.9649, 0.4324, 0.9629, 0.492, 0.9532, 0.5511, 0.9556, 0.4917, 0.9629, 0.492, 0.9605, 0.5515, 0.9474, 0.4913, 0.9492, 0.4318, 0.9575, 0.4321, 0.9556, 0.4917, 0.2875, 0.796, 0.297, 0.8296, 0.2843, 0.8436, 0.2722, 0.7968, 0.9504, 0.3716, 0.9494, 0.3113, 0.9576, 0.3112, 0.9588, 0.3717, 0.9451, 0.5506, 0.9474, 0.4913, 0.9556, 0.4917, 0.9532, 0.5511, 0.9388, 0.07336, 0.9352, 0.0145, 0.9424, 0.01542, 0.9467, 0.07295, 0.9451, 0.1921, 0.9421, 0.1327, 0.9503, 0.1323, 0.9533, 0.1918, 0.9475, 0.2516, 0.9451, 0.1921, 0.9533, 0.1918, 0.9557, 0.2514, 0.938, 0.6693, 0.942, 0.6099, 0.9502, 0.6104, 0.9466, 0.6699, 0.942, 0.6099, 0.9451, 0.5506, 0.9532, 0.5511, 0.9502, 0.6104, 0.9421, 0.1327, 0.9388, 0.07336, 0.9467, 0.07295, 0.9503, 0.1323, 0.9337, 0.7291, 0.938, 0.6693, 0.9466, 0.6699, 0.9424, 0.728, 0.9492, 0.4318, 0.9504, 0.3716, 0.9588, 0.3717, 0.9575, 0.4321, 0.8074, 0.1963, 0.8088, 0.2541, 0.8545, 0.2539, 0.8531, 0.1956, 0.8064, 0.542, 0.8041, 0.5991, 0.849, 0.6021, 0.8517, 0.5444, 0.7099, 0.4809, 0.7084, 0.5372, 0.7865, 0.5416, 0.7882, 0.4844, 0.9577, 0.132, 0.9544, 0.07252, 0.9811, 0.07045, 0.985, 0.13, 0.7061, 0.141, 0.7083, 0.1978, 0.7873, 0.1971, 0.7852, 0.1395, 0.8609, 0.7236, 0.8653, 0.6655, 0.878, 0.6663, 0.8736, 0.7246, 0.8651, 0.07928, 0.8609, 0.01986, 0.8745, 0.01895, 0.8784, 0.07833, 0.711, 0.3679, 0.7108, 0.4244, 0.7892, 0.4272, 0.7897, 0.3698, 0.8082, 0.4847, 0.8064, 0.542, 0.8517, 0.5444, 0.8536, 0.4865, 0.5341, 0.9552, 0.5347, 0.9721, 0.498, 0.973, 0.4976, 0.956, 0.985, 0.13, 0.9881, 0.1898, 0.9607, 0.1915, 0.9577, 0.132, 0.7107, 0.3113, 0.711, 0.3679, 0.7897, 0.3698, 0.7895, 0.3123, 0.893, 0.491, 0.8946, 0.4322, 0.9009, 0.4323, 0.8993, 0.4913, 0.8842, 0.6668, 0.8878, 0.6084, 0.8941, 0.6088, 0.8902, 0.6672, 0.8947, 0.314, 0.8931, 0.255, 0.8994, 0.2549, 0.901, 0.3139, 0.8867, 0.01778, 0.8909, 0.0776, 0.8842, 0.07799, 0.88, 0.01955, 0.8946, 0.4322, 0.8953, 0.3731, 0.9016, 0.3731, 0.9009, 0.4323, 0.8908, 0.5498, 0.893, 0.491, 0.8993, 0.4913, 0.897, 0.5501, 0.8879, 0.1372, 0.8842, 0.07799, 0.8909, 0.0776, 0.8942, 0.1369, 0.297, 0.8296, 0.3342, 0.8444, 0.3345, 0.8603, 0.2843, 0.8436, 0.8799, 0.7239, 0.8842, 0.6668, 0.8902, 0.6672, 0.8854, 0.7254, 0.8908, 0.1961, 0.8879, 0.1372, 0.8942, 0.1369, 0.8971, 0.1959, 0.8953, 0.3731, 0.8947, 0.314, 0.901, 0.3139, 0.9016, 0.3731, 0.8878, 0.6084, 0.8908, 0.5498, 0.897, 0.5501, 0.8941, 0.6088, 0.8819, 0.608, 0.8848, 0.5495, 0.8908, 0.5498, 0.8878, 0.6084, 0.8848, 0.5495, 0.8871, 0.4908, 0.893, 0.491, 0.8908, 0.5498, 0.8886, 0.432, 0.8893, 0.3731, 0.8953, 0.3731, 0.8946, 0.4322, 0.8784, 0.07833, 0.8745, 0.01895, 0.88, 0.01955, 0.8842, 0.07799, 0.8819, 0.1375, 0.8784, 0.07833, 0.8842, 0.07799, 0.8879, 0.1372, 0.8736, 0.7246, 0.878, 0.6663, 0.8842, 0.6668, 0.8799, 0.7239, 0.8872, 0.2552, 0.8848, 0.1964, 0.8908, 0.1961, 0.8931, 0.255, 0.8848, 0.1964, 0.8819, 0.1375, 0.8879, 0.1372, 0.8908, 0.1961, 0.8893, 0.3731, 0.8887, 0.3141, 0.8947, 0.314, 0.8953, 0.3731, 0.8887, 0.3141, 0.8872, 0.2552, 0.8931, 0.255, 0.8947, 0.314, 0.5576, 0.8699, 0.5617, 0.8865, 0.5335, 0.8873, 0.5319, 0.8703, 0.8871, 0.4908, 0.8886, 0.432, 0.8946, 0.4322, 0.893, 0.491, 0.6842, 0.705, 0.687, 0.649, 0.6654, 0.6478, 0.6623, 0.7039, 0.7064, 0.5935, 0.704, 0.6498, 0.7816, 0.6551, 0.7843, 0.5985, 0.5348, 0.769, 0.534, 0.7859, 0.4974, 0.7851, 0.4979, 0.7679, 0.665, 0.08626, 0.6674, 0.1426, 0.6892, 0.1419, 0.6864, 0.08535, 0.668, 0.5919, 0.6654, 0.6478, 0.687, 0.649, 0.6896, 0.5929, 0.8096, 0.3119, 0.8097, 0.3695, 0.8553, 0.3703, 0.8552, 0.3122, 0.8755, 0.4319, 0.8761, 0.3731, 0.8893, 0.3731, 0.8886, 0.432, 0.2474, 0.9106, 0.2478, 0.843, 0.2622, 0.843, 0.2622, 0.9106, 0.6714, 0.4801, 0.67, 0.536, 0.6916, 0.5369, 0.693, 0.4807, 0.874, 0.2557, 0.8717, 0.197, 0.8848, 0.1964, 0.8872, 0.2552, 0.8717, 0.549, 0.8739, 0.4905, 0.8871, 0.4908, 0.8848, 0.5495, 0.534, 0.7859, 0.5336, 0.8027, 0.4971, 0.8022, 0.4974, 0.7851, 0.08136, 0.02184, 0.04051, 0.04568, 0.0345, 0.03971, 0.07911, 0.01368, 0.1285, 0.1984, 0.1695, 0.1748, 0.1755, 0.1808, 0.1307, 0.2066, 0.1695, 0.04554, 0.1286, 0.02187, 0.1308, 0.01368, 0.1755, 0.03954, 0.04016, 0.1747, 0.08123, 0.1981, 0.07907, 0.2063, 0.03421, 0.1807, 0.04051, 0.04568, 0.01661, 0.08649, 0.008429, 0.08431, 0.0345, 0.03971, 0.01661, 0.08649, 0.01656, 0.1337, 0.008392, 0.136, 0.008429, 0.08431, 0.4924, 0.3118, 0.468, 0.3301, 0.4342, 0.3006, 0.471, 0.2777, 0.03421, 0.1807, 0.008392, 0.136, 0.01656, 0.1337, 0.04016, 0.1747, 0.1286, 0.02187, 0.08136, 0.02184, 0.07911, 0.01368, 0.1308, 0.01368, 0.2013, 0.1361, 0.1755, 0.1808, 0.1695, 0.1748, 0.1931, 0.1339, 0.1929, 0.08664, 0.1695, 0.04554, 0.1755, 0.03954, 0.2011, 0.08442, 0.1931, 0.1339, 0.1929, 0.08664, 0.2011, 0.08442, 0.2013, 0.1361, 0.8687, 0.1383, 0.8651, 0.07928, 0.8784, 0.07833, 0.8819, 0.1375, 0.9922, 0.433, 0.9903, 0.4926, 0.9629, 0.492, 0.9649, 0.4324, 0.9631, 0.2512, 0.9607, 0.1915, 0.9881, 0.1898, 0.9906, 0.2497, 0.9605, 0.5515, 0.9629, 0.492, 0.9903, 0.4926, 0.988, 0.5523, 0.8552, 0.3122, 0.8545, 0.2539, 0.8088, 0.2541, 0.8096, 0.3119, 0.7108, 0.4244, 0.7099, 0.4809, 0.7882, 0.4844, 0.7892, 0.4272, 0.8053, 0.1384, 0.8074, 0.1963, 0.8531, 0.1956, 0.8511, 0.1373, 0.985, 0.6121, 0.9813, 0.6719, 0.9537, 0.6705, 0.9575, 0.6109, 0.8097, 0.3695, 0.8093, 0.4271, 0.8548, 0.4285, 0.8553, 0.3703, 0.8717, 0.197, 0.8687, 0.1383, 0.8819, 0.1375, 0.8848, 0.1964, 0.6623, 0.0302, 0.665, 0.08626, 0.6864, 0.08535, 0.6836, 0.02918, 0.3892, 0.08254, 0.3891, 0.128, 0.366, 0.04329, 0.3269, 0.01993, 0.366, 0.04329, 0.2814, 0.0198, 0.242, 0.04248, 0.2814, 0.0198, 0.2196, 0.08217, 0.2814, 0.0198, 0.366, 0.04329, 0.2196, 0.08217, 0.2189, 0.1278, 0.2196, 0.08217, 0.2416, 0.1672, 0.2809, 0.19, 0.2416, 0.1672, 0.3265, 0.1896, 0.4869, 0.09451, 0.4809, 0.08134, 0.5024, 0.06356, 0.5144, 0.08986, 0.366, 0.04329, 0.3891, 0.128, 0.3265, 0.1896, 0.3265, 0.1896, 0.3891, 0.128, 0.3663, 0.1673, 0.7983, 0.1967, 0.7997, 0.2544, 0.8088, 0.2541, 0.8074, 0.1963, 0.7991, 0.4846, 0.7974, 0.5418, 0.8064, 0.542, 0.8082, 0.4847, 0.8002, 0.4272, 0.7991, 0.4846, 0.8082, 0.4847, 0.8093, 0.4271, 0.7974, 0.5418, 0.7951, 0.5988, 0.8041, 0.5991, 0.8064, 0.542, 0.7951, 0.5988, 0.7921, 0.6556, 0.8014, 0.656, 0.8041, 0.5991, 0.7937, 0.08118, 0.7962, 0.1389, 0.8053, 0.1384, 0.8026, 0.0806, 0.878, 0.6663, 0.8819, 0.608, 0.8878, 0.6084, 0.8842, 0.6668, 0.7921, 0.6556, 0.7882, 0.71, 0.7973, 0.7122, 0.8014, 0.656, 0.7997, 0.2544, 0.8005, 0.3121, 0.8096, 0.3119, 0.8088, 0.2541, 0.8005, 0.3121, 0.8007, 0.3697, 0.8097, 0.3695, 0.8096, 0.3119, 0.7904, 0.02527, 0.7937, 0.08118, 0.8026, 0.0806, 0.7985, 0.02313, 0.8007, 0.3697, 0.8002, 0.4272, 0.8093, 0.4271, 0.8097, 0.3695, 0.7873, 0.1971, 0.7887, 0.2548, 0.7997, 0.2544, 0.7983, 0.1967, 0.7892, 0.4272, 0.7882, 0.4844, 0.7991, 0.4846, 0.8002, 0.4272, 0.7897, 0.3698, 0.7892, 0.4272, 0.8002, 0.4272, 0.8007, 0.3697, 0.7852, 0.1395, 0.7873, 0.1971, 0.7983, 0.1967, 0.7962, 0.1389, 0.7865, 0.5416, 0.7843, 0.5985, 0.7951, 0.5988, 0.7974, 0.5418, 0.7816, 0.6551, 0.7783, 0.7109, 0.7882, 0.71, 0.7921, 0.6556, 0.1448, 0.3811, 0.2525, 0.4225, 0.244, 0.502, 0.1182, 0.4537, 0.7882, 0.4844, 0.7865, 0.5416, 0.7974, 0.5418, 0.7991, 0.4846, 0.7843, 0.5985, 0.7816, 0.6551, 0.7921, 0.6556, 0.7951, 0.5988, 0.7895, 0.3123, 0.7897, 0.3698, 0.8007, 0.3697, 0.8005, 0.3121, 0.7822, 0.08192, 0.7852, 0.1395, 0.7962, 0.1389, 0.7937, 0.08118, 0.779, 0.02443, 0.7822, 0.08192, 0.7937, 0.08118, 0.7904, 0.02527, 0.8941, 0.6088, 0.897, 0.5501, 0.9451, 0.5506, 0.942, 0.6099, 0.8902, 0.6672, 0.8941, 0.6088, 0.942, 0.6099, 0.938, 0.6693, 0.7098, 0.2546, 0.7107, 0.3113, 0.7895, 0.3123, 0.7887, 0.2548, 0.9544, 0.07252, 0.95, 0.0131, 0.9768, 0.01116, 0.9811, 0.07045, 0.8942, 0.1369, 0.8909, 0.0776, 0.9388, 0.07336, 0.9421, 0.1327, 0.7084, 0.5372, 0.7064, 0.5935, 0.7843, 0.5985, 0.7865, 0.5416, 0.8854, 0.7254, 0.8902, 0.6672, 0.938, 0.6693, 0.9337, 0.7291, 0.6722, 0.4241, 0.6714, 0.4801, 0.693, 0.4807, 0.6939, 0.4244, 0.901, 0.3139, 0.8994, 0.2549, 0.9475, 0.2516, 0.9494, 0.3113, 0.9575, 0.6109, 0.9605, 0.5515, 0.988, 0.5523, 0.985, 0.6121, 0.897, 0.5501, 0.8993, 0.4913, 0.9474, 0.4913, 0.9451, 0.5506, 0.7083, 0.1978, 0.7098, 0.2546, 0.7887, 0.2548, 0.7873, 0.1971, 0.6996, 0.1982, 0.7012, 0.2548, 0.7098, 0.2546, 0.7083, 0.1978, 0.6975, 0.1415, 0.6996, 0.1982, 0.7083, 0.1978, 0.7061, 0.141, 0.7025, 0.368, 0.7022, 0.4244, 0.7108, 0.4244, 0.711, 0.3679, 0.6979, 0.5932, 0.6952, 0.6494, 0.704, 0.6498, 0.7064, 0.5935, 0.6952, 0.6494, 0.692, 0.7044, 0.7007, 0.7061, 0.704, 0.6498, 0.695, 0.08485, 0.6975, 0.1415, 0.7061, 0.141, 0.7034, 0.08434, 0.7022, 0.4244, 0.7013, 0.4808, 0.7099, 0.4809, 0.7108, 0.4244, 0.7013, 0.4808, 0.6999, 0.537, 0.7084, 0.5372, 0.7099, 0.4809, 0.6923, 0.02981, 0.695, 0.08485, 0.7034, 0.08434, 0.7001, 0.02832, 0.7012, 0.2548, 0.7021, 0.3114, 0.7107, 0.3113, 0.7098, 0.2546, 0.7021, 0.3114, 0.7025, 0.368, 0.711, 0.3679, 0.7107, 0.3113, 0.5609, 0.8352, 0.5585, 0.8526, 0.5328, 0.8532, 0.5334, 0.8364, 0.6938, 0.3116, 0.6941, 0.3681, 0.7025, 0.368, 0.7021, 0.3114, 0.321, 0.629, 0.3761, 0.6114, 0.3912, 0.6453, 0.3293, 0.6551, 0.6896, 0.5929, 0.687, 0.649, 0.6952, 0.6494, 0.6979, 0.5932, 0.693, 0.4807, 0.6916, 0.5369, 0.6999, 0.537, 0.7013, 0.4808, 0.6916, 0.5369, 0.6896, 0.5929, 0.6979, 0.5932, 0.6999, 0.537, 0.6836, 0.02918, 0.6864, 0.08535, 0.695, 0.08485, 0.6923, 0.02981, 0.6892, 0.1419, 0.6913, 0.1985, 0.6996, 0.1982, 0.6975, 0.1415, 0.687, 0.649, 0.6842, 0.705, 0.692, 0.7044, 0.6952, 0.6494, 0.6928, 0.2551, 0.6938, 0.3116, 0.7021, 0.3114, 0.7012, 0.2548, 0.6864, 0.08535, 0.6892, 0.1419, 0.6975, 0.1415, 0.695, 0.08485, 0.6941, 0.3681, 0.6939, 0.4244, 0.7022, 0.4244, 0.7025, 0.368, 0.6939, 0.4244, 0.693, 0.4807, 0.7013, 0.4808, 0.7022, 0.4244, 0.7985, 0.02313, 0.8026, 0.0806, 0.8485, 0.07878, 0.845, 0.02004, 0.8688, 0.6073, 0.8717, 0.549, 0.8848, 0.5495, 0.8819, 0.608, 0.5339, 0.9384, 0.5341, 0.9552, 0.4976, 0.956, 0.4973, 0.9388, 0.8971, 0.1959, 0.8942, 0.1369, 0.9421, 0.1327, 0.9451, 0.1921, 0.8994, 0.2549, 0.8971, 0.1959, 0.9451, 0.1921, 0.9475, 0.2516, 0.8093, 0.4271, 0.8082, 0.4847, 0.8536, 0.4865, 0.8548, 0.4285, 0.67, 0.536, 0.668, 0.5919, 0.6896, 0.5929, 0.6916, 0.5369, 0.8993, 0.4913, 0.9009, 0.4323, 0.9492, 0.4318, 0.9474, 0.4913, 0.6724, 0.3679, 0.6722, 0.4241, 0.6939, 0.4244, 0.6941, 0.3681, 0.8755, 0.3144, 0.874, 0.2557, 0.8872, 0.2552, 0.8887, 0.3141, 0.9009, 0.4323, 0.9016, 0.3731, 0.9504, 0.3716, 0.9492, 0.4318, 0.8739, 0.4905, 0.8755, 0.4319, 0.8886, 0.432, 0.8871, 0.4908, 0.242, 0.04248, 0.2196, 0.08217, 0.2095, 0.07957, 0.2345, 0.03526, 0.3733, 0.03589, 0.3992, 0.07969, 0.3892, 0.08254, 0.366, 0.04329, 0.2343, 0.1746, 0.2089, 0.1305, 0.2189, 0.1278, 0.2416, 0.1672, 0.3269, 0.01993, 0.2814, 0.0198, 0.2786, 0.009806, 0.3295, 0.009892, 0.2345, 0.03526, 0.2786, 0.009806, 0.2814, 0.0198, 0.242, 0.04248, 0.2809, 0.19, 0.3265, 0.1896, 0.3292, 0.1996, 0.2784, 0.2001, 0.366, 0.04329, 0.3269, 0.01993, 0.3295, 0.009892, 0.3733, 0.03589, 0.3663, 0.1673, 0.3891, 0.128, 0.3992, 0.1306, 0.3737, 0.1746, 0.3891, 0.128, 0.3892, 0.08254, 0.3992, 0.07969, 0.3992, 0.1306, 0.2196, 0.08217, 0.2189, 0.1278, 0.2089, 0.1305, 0.2095, 0.07957, 0.1585, 0.3089, 0.1412, 0.2334, 0.2496, 0.2013, 0.2517, 0.2812, 0.3265, 0.1896, 0.3663, 0.1673, 0.3737, 0.1746, 0.3292, 0.1996, 0.4377, 0.117, 0.4495, 0.1254, 0.4398, 0.1515, 0.4162, 0.1348, 0.4317, 0.1038, 0.4377, 0.117, 0.4162, 0.1348, 0.4042, 0.1085, 0.4042, 0.1085, 0.4069, 0.07968, 0.4331, 0.08941, 0.4317, 0.1038, 0.4771, 0.1207, 0.4855, 0.1089, 0.5117, 0.1187, 0.4949, 0.1422, 0.4546, 0.07158, 0.4415, 0.07761, 0.4237, 0.0561, 0.45, 0.04407, 0.3108, 0.7577, 0.2967, 0.7967, 0.2935, 0.7963, 0.3064, 0.7539, 0.4691, 0.07295, 0.4546, 0.07158, 0.45, 0.04407, 0.4788, 0.0468, 0.4809, 0.08134, 0.4691, 0.07295, 0.4788, 0.0468, 0.5024, 0.06356, 0.4855, 0.1089, 0.4869, 0.09451, 0.5144, 0.08986, 0.5117, 0.1187, 0.4495, 0.1254, 0.464, 0.1267, 0.4686, 0.1543, 0.4398, 0.1515, 0.1929, 0.08664, 0.08123, 0.1981, 0.04051, 0.04568, 0.1286, 0.02187, 0.2196, 0.08217, 0.366, 0.04329, 0.3265, 0.1896, 0.2416, 0.1672, 0.8014, 0.656, 0.7973, 0.7122, 0.8413, 0.7155, 0.8455, 0.6593, 0.5336, 0.8027, 0.5336, 0.8196, 0.497, 0.8193, 0.4971, 0.8022, 0.8761, 0.3731, 0.8755, 0.3144, 0.8887, 0.3141, 0.8893, 0.3731, 0.7034, 0.08434, 0.7061, 0.141, 0.7852, 0.1395, 0.7822, 0.08192, 0.9016, 0.3731, 0.901, 0.3139, 0.9494, 0.3113, 0.9504, 0.3716, 0.6721, 0.3117, 0.6724, 0.3679, 0.6941, 0.3681, 0.6938, 0.3116, 0.8653, 0.6655, 0.8688, 0.6073, 0.8819, 0.608, 0.878, 0.6663, 0.33, 0.9934, 0.2799, 0.9887, 0.285, 0.9104, 0.3352, 0.9123, 0.261, 0.7305, 0.2882, 0.7245, 0.2951, 0.7495, 0.2633, 0.7574, 0.5809, 0.7905, 0.5779, 0.8078, 0.5336, 0.8027, 0.534, 0.7859, 0.04688, 0.3433, 0.02485, 0.2683, 0.1412, 0.2334, 0.1585, 0.3089, 0.3373, 0.8315, 0.3792, 0.8226, 0.3816, 0.8297, 0.3346, 0.8388, 0.3964, 0.99, 0.33, 0.9934, 0.3352, 0.9123, 0.4052, 0.9125, 0.5813, 0.9506, 0.5814, 0.9682, 0.5347, 0.9721, 0.5341, 0.9552, 0.2799, 0.9887, 0.2602, 0.9892, 0.2622, 0.9106, 0.285, 0.9104, 0.5319, 0.8703, 0.5335, 0.8873, 0.4969, 0.8875, 0.4968, 0.8704, 0.5617, 0.8865, 0.5649, 0.9033, 0.5341, 0.9043, 0.5335, 0.8873, 0.2112, 0.8431, 0.2098, 0.9102, 0.1594, 0.9118, 0.1605, 0.8593, 0.5334, 0.8364, 0.5336, 0.8196, 0.5609, 0.8352, 0.5716, 0.8232, 0.5609, 0.8352, 0.5336, 0.8196, 0.2366, 0.706, 0.2489, 0.7046, 0.2487, 0.7313, 0.2363, 0.7303, 0.1605, 0.8593, 0.1594, 0.9118, 0.08867, 0.912, 0.08833, 0.8497, 0.2416, 0.1672, 0.2809, 0.19, 0.2784, 0.2001, 0.2343, 0.1746, 0.4568, 0.6528, 0.4756, 0.7086, 0.4213, 0.7172, 0.4074, 0.6698, 0.1182, 0.4537, 0.01874, 0.4152, 0.04688, 0.3433, 0.1448, 0.3811, 0.9488, 0.73, 0.9537, 0.6705, 0.9813, 0.6719, 0.9772, 0.7322, 0.8909, 0.0776, 0.8867, 0.01778, 0.9352, 0.0145, 0.9388, 0.07336, 0.2484, 0.7578, 0.2487, 0.7313, 0.261, 0.7305, 0.2633, 0.7574, 0.5673, 0.5457, 0.5118, 0.5486, 0.518, 0.5303, 0.5735, 0.5275, 0.5665, 0.5967, 0.5109, 0.5992, 0.5118, 0.5486, 0.5673, 0.5457, 0.1905, 0.7529, 0.1861, 0.7567, 0.1463, 0.74, 0.1464, 0.7347, 0.4017, 0.7506, 0.3508, 0.7364, 0.3519, 0.7233, 0.424, 0.7345, 0.2496, 0.2013, 0.2991, 0.2605, 0.2517, 0.2812, 0.3012, 0.3404, 0.2517, 0.2812, 0.2991, 0.2605, 0.5735, 0.5275, 0.518, 0.5303, 0.5168, 0.4844, 0.5723, 0.4815, 0.2478, 0.843, 0.2481, 0.7984, 0.2611, 0.7984, 0.2622, 0.843, 0.4969, 0.8364, 0.497, 0.8193, 0.5336, 0.8196, 0.5334, 0.8364, 0.2267, 0.5807, 0.2502, 0.5806, 0.2496, 0.6368, 0.2309, 0.6414, 0.5334, 0.8364, 0.5328, 0.8532, 0.4968, 0.8534, 0.4969, 0.8364, 0.08833, 0.8497, 0.08867, 0.912, 0.01642, 0.9119, 0.007312, 0.8426, 0.05797, 0.7924, 0.004607, 0.7819, 0.0175, 0.7143, 0.07257, 0.7311, 0.5779, 0.8078, 0.5716, 0.8232, 0.5336, 0.8196, 0.5336, 0.8027, 0.6829, 0.7403, 0.5679, 0.8773, 0.6011, 0.7871, 0.674, 0.8611, 0.5679, 0.8773, 0.6829, 0.7403, 0.3564, 0.5807, 0.3053, 0.5782, 0.2897, 0.5021, 0.3644, 0.5301, 0.2935, 0.7963, 0.3015, 0.8257, 0.297, 0.8296, 0.2875, 0.796, 0.7781, 0.8325, 0.6952, 0.9928, 0.674, 0.8611, 0.7677, 0.9368, 0.6952, 0.9928, 0.7781, 0.8325, 0.8735, 0.9869, 0.803, 0.9262, 0.791, 0.829, 0.8983, 0.8571, 0.8735, 0.9869, 0.791, 0.829, 0.2692, 0.6655, 0.3293, 0.6551, 0.3432, 0.6801, 0.2774, 0.6927, 0.6952, 0.9928, 0.6083, 0.9732, 0.5679, 0.8773, 0.674, 0.8611, 0.984, 0.9166, 0.8983, 0.8571, 0.9358, 0.7426, 0.996, 0.8112, 0.984, 0.9166, 0.9358, 0.7426])
me_mesh_008.materials.append(mat_gas_mask)
me_mesh_008.materials.append(mat_lens)
me_mesh_008.update()
arm_scene_root_005 = bpy.data.armatures.new('Scene_Root.005')  # bones are not reproduced

# ---- objects
ob_camera = bpy.data.objects.new('Camera', cam_camera_001)
ob_area = bpy.data.objects.new('Area', light_area)
ob_area_001 = bpy.data.objects.new('Area.001', light_area_004)
ob_scene_root = bpy.data.objects.new('Scene_Root', arm_scene_root_005)
ob_mesh1 = bpy.data.objects.new('Mesh1', me_mesh_008)

# ---- transforms, parenting, visibility, modifiers, constraints
ob_camera.location = (0.9874, -6.399e-06, -6.919e-05)
ob_camera.rotation_euler = (1.571, 6.862e-12, 1.571)
ob_camera.scale = (1.153, 1.153, 1.153)
ob_area.location = (0.753, -0.5505, 0.4887)
ob_area.rotation_euler = (0.4356, 0.9707, 0.06927)
ob_area.scale = (2.425, 2.425, 2.425)
ob_area_001.location = (0.753, 0.3495, -0.3113)
ob_area_001.rotation_euler = (2.442, 1.249, 2.679)
ob_area_001.scale = (2.425, 2.425, 2.425)
ob_scene_root.location = (0.0, 0.0, 0.0)
ob_scene_root.rotation_euler = (3.142, -1.781e-07, 1.571)
ob_scene_root.scale = (0.0363, 0.0363, 0.0363)
ob_mesh1.parent = ob_scene_root
ob_mesh1.location = (0.7022, 4.701e-06, -0.1267)
ob_mesh1.rotation_euler = (-0.3887, -0.3246, 0.443)
ob_mesh1.scale = (1.479, 1.479, 1.479)
ob_mesh1.color = (0.8, 0.8, 0.8, 1.0)
_m = ob_mesh1.modifiers.new('Scene_Root', 'ARMATURE')
_m.object = ob_scene_root

# ---- collection membership
col_collection.objects.link(ob_camera)
col_collection.objects.link(ob_area)
col_collection.objects.link(ob_area_001)
col_collection.objects.link(ob_scene_root)
col_collection.objects.link(ob_mesh1)

# ---- scene / render settings (as saved in the file)
scene.camera = ob_camera
scene.frame_start = 1; scene.frame_end = 250; scene.frame_set(6)
scene.render.engine = 'BLENDER_EEVEE_NEXT'
scene.render.image_settings.color_depth = '16'
scene.render.image_settings.quality = 100
scene.render.image_settings.compression = 100
scene.render.resolution_x = 1024
scene.render.resolution_y = 1024
scene.render.fps = 30
scene.cycles.feature_set = 'EXPERIMENTAL'
scene.cycles.sampling_pattern = 'TABULATED_SOBOL'
scene.eevee.taa_samples = 11
scene.eevee.taa_render_samples = 11
scene.view_settings.view_transform = 'Filmic'
bpy.context.view_layer.update()
